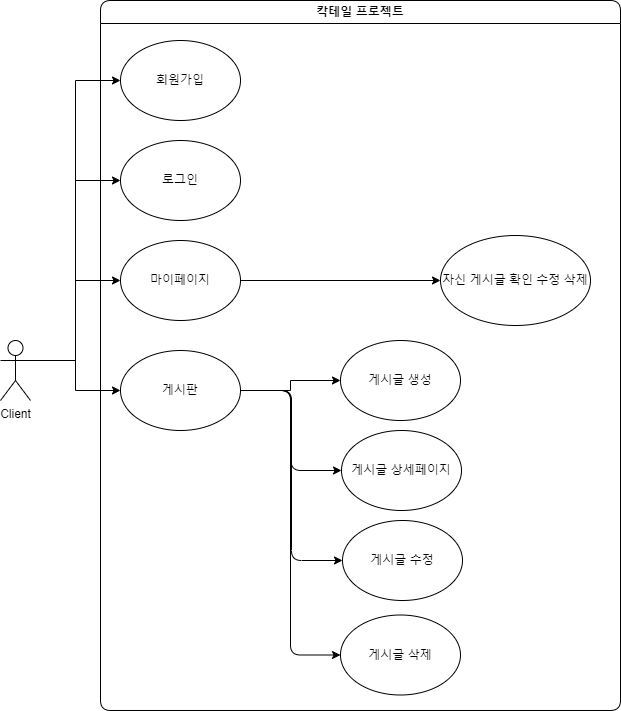

The diagram above was exported from draw.io. Its source (the exported page's mxGraphModel, read from the mxfile embedded in the PNG):
<mxGraphModel dx="1434" dy="1965" grid="1" gridSize="10" guides="1" tooltips="1" connect="1" arrows="1" fold="1" page="1" pageScale="1" pageWidth="827" pageHeight="1169" math="0" shadow="0">
  <root>
    <mxCell id="0" />
    <mxCell id="1" parent="0" />
    <mxCell id="hRKjBKj9nEoDv6pBGr78-7" style="edgeStyle=orthogonalEdgeStyle;rounded=0;orthogonalLoop=1;jettySize=auto;html=1;exitX=1;exitY=0.3333333333333333;exitDx=0;exitDy=0;exitPerimeter=0;entryX=0;entryY=0.5;entryDx=0;entryDy=0;" parent="1" source="kd9_J3utQdZSndaZaKud-1" target="pJHHqUSMGOYTdIO_t1hX-7" edge="1">
      <mxGeometry relative="1" as="geometry" />
    </mxCell>
    <mxCell id="hRKjBKj9nEoDv6pBGr78-8" style="edgeStyle=orthogonalEdgeStyle;rounded=0;orthogonalLoop=1;jettySize=auto;html=1;exitX=1;exitY=0.3333333333333333;exitDx=0;exitDy=0;exitPerimeter=0;entryX=0;entryY=0.5;entryDx=0;entryDy=0;" parent="1" source="kd9_J3utQdZSndaZaKud-1" target="pJHHqUSMGOYTdIO_t1hX-12" edge="1">
      <mxGeometry relative="1" as="geometry" />
    </mxCell>
    <mxCell id="hRKjBKj9nEoDv6pBGr78-9" style="edgeStyle=orthogonalEdgeStyle;rounded=0;orthogonalLoop=1;jettySize=auto;html=1;exitX=1;exitY=0.3333333333333333;exitDx=0;exitDy=0;exitPerimeter=0;entryX=0;entryY=0.5;entryDx=0;entryDy=0;" parent="1" source="kd9_J3utQdZSndaZaKud-1" target="pJHHqUSMGOYTdIO_t1hX-5" edge="1">
      <mxGeometry relative="1" as="geometry" />
    </mxCell>
    <mxCell id="hRKjBKj9nEoDv6pBGr78-10" style="edgeStyle=orthogonalEdgeStyle;rounded=0;orthogonalLoop=1;jettySize=auto;html=1;exitX=1;exitY=0.3333333333333333;exitDx=0;exitDy=0;exitPerimeter=0;entryX=0;entryY=0.5;entryDx=0;entryDy=0;" parent="1" source="kd9_J3utQdZSndaZaKud-1" target="pJHHqUSMGOYTdIO_t1hX-6" edge="1">
      <mxGeometry relative="1" as="geometry" />
    </mxCell>
    <mxCell id="kd9_J3utQdZSndaZaKud-1" value="Client" style="shape=umlActor;verticalLabelPosition=bottom;verticalAlign=top;html=1;outlineConnect=0;labelBackgroundColor=none;rounded=1;" parent="1" vertex="1">
      <mxGeometry x="80" y="230" width="30" height="60" as="geometry" />
    </mxCell>
    <mxCell id="pJHHqUSMGOYTdIO_t1hX-25" value="" style="edgeStyle=orthogonalEdgeStyle;rounded=1;orthogonalLoop=1;jettySize=auto;html=1;labelBackgroundColor=none;fontColor=default;" parent="1" source="pJHHqUSMGOYTdIO_t1hX-7" target="pJHHqUSMGOYTdIO_t1hX-11" edge="1">
      <mxGeometry relative="1" as="geometry" />
    </mxCell>
    <mxCell id="pJHHqUSMGOYTdIO_t1hX-11" value="게시글 상세페이지" style="ellipse;whiteSpace=wrap;html=1;labelBackgroundColor=none;rounded=1;" parent="1" vertex="1">
      <mxGeometry x="421" y="320" width="120" height="80" as="geometry" />
    </mxCell>
    <mxCell id="pJHHqUSMGOYTdIO_t1hX-30" value="게시글 수정" style="ellipse;whiteSpace=wrap;html=1;labelBackgroundColor=none;rounded=1;" parent="1" vertex="1">
      <mxGeometry x="422" y="410" width="120" height="80" as="geometry" />
    </mxCell>
    <mxCell id="pJHHqUSMGOYTdIO_t1hX-32" value="칵테일 프로젝트" style="swimlane;whiteSpace=wrap;html=1;labelBackgroundColor=none;rounded=1;" parent="1" vertex="1">
      <mxGeometry x="180" y="-110" width="520" height="710" as="geometry" />
    </mxCell>
    <mxCell id="ej_-_-eXAVt92FqYWYSD-2" value="게시글 삭제" style="ellipse;whiteSpace=wrap;html=1;labelBackgroundColor=none;rounded=1;" parent="pJHHqUSMGOYTdIO_t1hX-32" vertex="1">
      <mxGeometry x="240" y="614.5" width="120" height="80" as="geometry" />
    </mxCell>
    <mxCell id="pJHHqUSMGOYTdIO_t1hX-6" value="회원가입" style="ellipse;whiteSpace=wrap;html=1;labelBackgroundColor=none;rounded=1;" parent="pJHHqUSMGOYTdIO_t1hX-32" vertex="1">
      <mxGeometry x="20" y="40" width="120" height="80" as="geometry" />
    </mxCell>
    <mxCell id="pJHHqUSMGOYTdIO_t1hX-5" value="로그인" style="ellipse;whiteSpace=wrap;html=1;labelBackgroundColor=none;rounded=1;" parent="pJHHqUSMGOYTdIO_t1hX-32" vertex="1">
      <mxGeometry x="20" y="140" width="120" height="80" as="geometry" />
    </mxCell>
    <mxCell id="hRKjBKj9nEoDv6pBGr78-6" style="edgeStyle=orthogonalEdgeStyle;rounded=0;orthogonalLoop=1;jettySize=auto;html=1;exitX=1;exitY=0.5;exitDx=0;exitDy=0;" parent="pJHHqUSMGOYTdIO_t1hX-32" source="pJHHqUSMGOYTdIO_t1hX-12" target="hRKjBKj9nEoDv6pBGr78-4" edge="1">
      <mxGeometry relative="1" as="geometry" />
    </mxCell>
    <mxCell id="pJHHqUSMGOYTdIO_t1hX-12" value="마이페이지" style="ellipse;whiteSpace=wrap;html=1;labelBackgroundColor=none;rounded=1;" parent="pJHHqUSMGOYTdIO_t1hX-32" vertex="1">
      <mxGeometry x="20" y="240" width="120" height="80" as="geometry" />
    </mxCell>
    <mxCell id="hRKjBKj9nEoDv6pBGr78-3" style="edgeStyle=orthogonalEdgeStyle;rounded=0;orthogonalLoop=1;jettySize=auto;html=1;exitX=1;exitY=0.5;exitDx=0;exitDy=0;entryX=0;entryY=0.5;entryDx=0;entryDy=0;" parent="pJHHqUSMGOYTdIO_t1hX-32" source="pJHHqUSMGOYTdIO_t1hX-7" target="hRKjBKj9nEoDv6pBGr78-1" edge="1">
      <mxGeometry relative="1" as="geometry" />
    </mxCell>
    <mxCell id="pJHHqUSMGOYTdIO_t1hX-7" value="게시판" style="ellipse;whiteSpace=wrap;html=1;labelBackgroundColor=none;rounded=1;" parent="pJHHqUSMGOYTdIO_t1hX-32" vertex="1">
      <mxGeometry x="20" y="350" width="120" height="80" as="geometry" />
    </mxCell>
    <mxCell id="ej_-_-eXAVt92FqYWYSD-4" value="" style="edgeStyle=orthogonalEdgeStyle;rounded=1;orthogonalLoop=1;jettySize=auto;html=1;exitX=1;exitY=0.5;exitDx=0;exitDy=0;entryX=0;entryY=0.5;entryDx=0;entryDy=0;labelBackgroundColor=none;fontColor=default;" parent="pJHHqUSMGOYTdIO_t1hX-32" source="pJHHqUSMGOYTdIO_t1hX-7" target="ej_-_-eXAVt92FqYWYSD-2" edge="1">
      <mxGeometry relative="1" as="geometry">
        <mxPoint x="150" y="480" as="sourcePoint" />
        <mxPoint x="252" y="570" as="targetPoint" />
      </mxGeometry>
    </mxCell>
    <mxCell id="hRKjBKj9nEoDv6pBGr78-1" value="게시글 생성" style="ellipse;whiteSpace=wrap;html=1;labelBackgroundColor=none;rounded=1;" parent="pJHHqUSMGOYTdIO_t1hX-32" vertex="1">
      <mxGeometry x="240" y="340" width="120" height="80" as="geometry" />
    </mxCell>
    <mxCell id="hRKjBKj9nEoDv6pBGr78-4" value="자신 게시글 확인 수정 삭제" style="ellipse;whiteSpace=wrap;html=1;labelBackgroundColor=none;rounded=1;" parent="pJHHqUSMGOYTdIO_t1hX-32" vertex="1">
      <mxGeometry x="340" y="235" width="150" height="90" as="geometry" />
    </mxCell>
    <mxCell id="ej_-_-eXAVt92FqYWYSD-1" value="" style="edgeStyle=orthogonalEdgeStyle;rounded=1;orthogonalLoop=1;jettySize=auto;html=1;exitX=1;exitY=0.5;exitDx=0;exitDy=0;entryX=0;entryY=0.5;entryDx=0;entryDy=0;labelBackgroundColor=none;fontColor=default;" parent="1" source="pJHHqUSMGOYTdIO_t1hX-7" target="pJHHqUSMGOYTdIO_t1hX-30" edge="1">
      <mxGeometry relative="1" as="geometry">
        <mxPoint x="330" y="370" as="sourcePoint" />
        <mxPoint x="424" y="370" as="targetPoint" />
      </mxGeometry>
    </mxCell>
  </root>
</mxGraphModel>